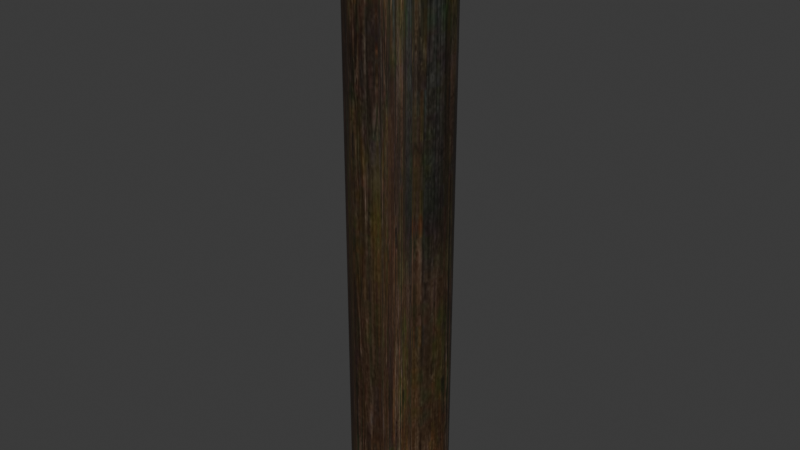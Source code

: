 # Source: DA_T1_Beam_Thin_Medium_Vertical.blend  (saved by Blender 5.0.118; exported with 4.5.12 LTS)
import bpy
from mathutils import Matrix  # noqa: F401  (used for matrix-valued properties, if any)

bpy.ops.wm.read_factory_settings(use_empty=True)
scene = bpy.context.scene
scene.name = 'Scene'

# ---- collections
col_collection = bpy.data.collections.new('Collection'); scene.collection.children.link(col_collection)

# ---- images (referenced by path relative to the original .blend; pixels are not part of the script)
import os
ASSET_DIR = os.environ.get("B2B_ASSET_DIR", "")  # directory of the original .blend (textures are referenced by path, not embedded)
HERE = os.path.dirname(os.path.abspath(__file__))  # packed textures are extracted next to this script under _unpacked/

def load_image(name, relpath, width, height, colorspace="sRGB"):
    """Load a texture the original file referenced (path relative to the .blend, or extracted next to this script)."""
    p = next((c for c in (os.path.join(HERE, relpath), os.path.join(ASSET_DIR, relpath)) if relpath and os.path.exists(c)), "")
    if p:
        img = bpy.data.images.load(p, check_existing=True)
        img.name = name
    else:  # same state as the original file: an image datablock whose file is absent (Cycles renders it pink)
        img = bpy.data.images.new(name, width, height)
        img.source = "FILE"
        img.filepath = "//" + (relpath or name)
    img.colorspace_settings.name = colorspace
    return img
img_t_tier1_trim_bcc_array_0_jpg = load_image('T_Tier1_Trim_BCC_Array_0.jpg', '_unpacked/T_Tier1_Trim_BCC_Array_0.1f2972ea.jpg', 1024, 1024, 'sRGB')

# ---- materials (node trees are filled in below, after node groups)
mat_mi_modular_set_tier_trim = bpy.data.materials.new('MI_Modular_Set_Tier_Trim')

# ---- material node trees
mat_mi_modular_set_tier_trim.use_nodes = True; mat_mi_modular_set_tier_trim.node_tree.nodes.clear()
_N = mat_mi_modular_set_tier_trim.node_tree.nodes; _L = mat_mi_modular_set_tier_trim.node_tree.links
n0 = _N.new('ShaderNodeOutputMaterial'); n0.name = 'Material Output'; n0.location = (400, 0)
n1 = _N.new('ShaderNodeBsdfPrincipled'); n1.name = 'Principled BSDF'; n1.location = (100, 0)
n2 = _N.new('ShaderNodeTexImage'); n2.name = 'Image Texture'; n2.location = (-600, 400)
n2.image = img_t_tier1_trim_bcc_array_0_jpg
_L.new(n1.outputs[0], n0.inputs[0])
_L.new(n2.outputs[0], n1.inputs[0])
n0.is_active_output = True

# ---- world
world_world = bpy.data.worlds.new('World'); scene.world = world_world
world_world.use_nodes = True; world_world.node_tree.nodes.clear()
_N = world_world.node_tree.nodes; _L = world_world.node_tree.links
n0 = _N.new('ShaderNodeOutputWorld'); n0.name = 'World Output'; n0.location = (200, 100)
n1 = _N.new('ShaderNodeBackground'); n1.name = 'Background'; n1.location = (-200, 100)
n1.inputs[0].default_value = (0.05088, 0.05088, 0.05088, 1.0)
_L.new(n1.outputs[0], n0.inputs[0])
n0.is_active_output = True
world_world.color = (0.05088, 0.05088, 0.05088)
world_world.sun_shadow_jitter_overblur = 0.0

# ---- meshes
me_da_t1_beam_thin_medium_vertical = bpy.data.meshes.new('DA_T1_Beam_Thin_Medium_Vertical')
me_da_t1_beam_thin_medium_vertical.from_pydata([(-0.1052, -0.07166, 0.7497), (-0.1052, -0.07166, -0.7492), (-0.07823, -0.09863, 0.7497), (-0.07823, -0.09863, -0.7492), (-0.04424, -0.1159, 0.7497), (-0.04424, -0.1159, -0.7492), (-0.04424, -0.1159, 0.7497), (-0.04424, -0.1159, -0.7492), (-0.006572, -0.1219, 0.7497), (-0.006572, -0.1219, -0.7492), (0.0311, -0.1159, 0.7497), (0.0311, -0.1159, -0.7492), (0.0311, -0.1159, 0.7497), (0.0311, -0.1159, -0.7492), (0.06509, -0.09863, 0.7497), (0.06509, -0.09863, -0.7492), (0.09206, -0.07166, 0.7497), (0.09206, -0.07166, -0.7492), (0.09206, -0.07166, 0.7497), (0.09206, -0.07166, -0.7492), (0.1094, -0.03767, 0.7497), (0.1094, -0.03767, -0.7492), (0.1153, 3.052e-08, 0.7497), (0.1153, 3.052e-08, -0.7492), (0.1094, 0.03767, 0.7497), (0.1094, 0.03767, -0.7492), (0.09206, 0.07166, -0.7492), (0.09206, 0.07166, 0.7497), (0.06509, 0.09863, 0.7497), (0.06509, 0.09863, -0.7492), (0.0311, 0.1159, 0.7497), (0.0311, 0.1159, -0.7492), (-0.006572, 0.1219, 0.7497), (-0.006572, 0.1219, -0.7492), (-0.04424, 0.1159, 0.7497), (-0.04424, 0.1159, -0.7492), (-0.07823, 0.09863, 0.7497), (-0.07823, 0.09863, -0.7492), (-0.1052, 0.07166, 0.7497), (-0.1052, 0.07166, -0.7492), (-0.1225, 0.03767, 0.7497), (-0.1225, 0.03767, -0.7492), (-0.1285, 3.052e-08, 0.7497), (-0.1285, 3.052e-08, -0.7492), (-0.1225, -0.03767, 0.7497), (-0.1225, -0.03767, -0.7492), (-0.1052, -0.07166, 0.7497), (-0.1052, -0.07166, -0.7492), (0.09206, 0.07166, -0.7492), (0.1094, 0.03767, -0.7492), (-0.006572, 3.052e-08, -0.7492), (0.06509, 0.09863, -0.7492), (0.1153, 3.052e-08, -0.7492), (0.0311, 0.1159, -0.7492), (0.1094, -0.03767, -0.7492), (-0.006572, 0.1219, -0.7492), (0.09206, -0.07166, -0.7492), (-0.04424, 0.1159, -0.7492), (0.06509, -0.09863, -0.7492), (-0.07823, 0.09863, -0.7492), (0.0311, -0.1159, -0.7492), (-0.1052, 0.07166, -0.7492), (-0.006572, -0.1219, -0.7492), (-0.1225, 0.03767, -0.7492), (-0.04424, -0.1159, -0.7492), (-0.1285, 3.052e-08, -0.7492), (-0.07823, -0.09863, -0.7492), (-0.1225, -0.03767, -0.7492), (-0.1052, -0.07166, -0.7492), (0.1094, 0.03767, 0.7497), (0.09206, 0.07166, 0.7497), (-0.006572, 3.052e-08, 0.7497), (0.1153, 3.052e-08, 0.7497), (0.06509, 0.09863, 0.7497), (0.1094, -0.03767, 0.7497), (0.0311, 0.1159, 0.7497), (0.09206, -0.07166, 0.7497), (-0.006572, 0.1219, 0.7497), (0.06509, -0.09863, 0.7497), (-0.04424, 0.1159, 0.7497), (0.0311, -0.1159, 0.7497), (-0.07823, 0.09863, 0.7497), (-0.006572, -0.1219, 0.7497), (-0.1052, 0.07166, 0.7497), (-0.04424, -0.1159, 0.7497), (-0.1225, 0.03767, 0.7497), (-0.07823, -0.09863, 0.7497), (-0.1285, 3.052e-08, 0.7497), (-0.1052, -0.07166, 0.7497), (-0.1225, -0.03767, 0.7497)], [], [(0, 1, 2), (2, 1, 3), (2, 3, 4), (4, 3, 5), (6, 7, 8), (8, 7, 9), (8, 9, 10), (10, 9, 11), (12, 13, 14), (14, 13, 15), (14, 15, 16), (16, 15, 17), (18, 19, 20), (21, 20, 19), (20, 21, 22), (23, 22, 21), (22, 23, 24), (25, 24, 23), (24, 25, 26), (24, 26, 27), (26, 28, 27), (29, 28, 26), (29, 30, 28), (30, 29, 31), (31, 32, 30), (33, 32, 31), (33, 34, 32), (35, 34, 33), (35, 36, 34), (37, 36, 35), (37, 38, 36), (38, 37, 39), (39, 40, 38), (40, 39, 41), (41, 42, 40), (42, 41, 43), (43, 44, 42), (44, 43, 45), (45, 46, 44), (46, 45, 47), (48, 49, 50), (51, 48, 50), (49, 52, 50), (53, 51, 50), (52, 54, 50), (55, 53, 50), (54, 56, 50), (57, 55, 50), (56, 58, 50), (59, 57, 50), (58, 60, 50), (61, 59, 50), (60, 62, 50), (63, 61, 50), (62, 64, 50), (65, 63, 50), (64, 66, 50), (67, 65, 50), (66, 68, 50), (68, 67, 50), (69, 70, 71), (72, 69, 71), (70, 73, 71), (74, 72, 71), (73, 75, 71), (76, 74, 71), (75, 77, 71), (78, 76, 71), (77, 79, 71), (80, 78, 71), (79, 81, 71), (82, 80, 71), (81, 83, 71), (84, 82, 71), (83, 85, 71), (86, 84, 71), (85, 87, 71), (88, 86, 71), (87, 89, 71), (89, 88, 71)])
me_da_t1_beam_thin_medium_vertical.polygons.foreach_set('use_smooth', [True] * 80)
_uv = me_da_t1_beam_thin_medium_vertical.uv_layers.new(name='UV0')
_uv.uv.foreach_set('vector', [0.9697, 0.7646, 0.9697, 0.3452, 0.8726, 0.7646, 0.8726, 0.7646, 0.9697, 0.3452, 0.8726, 0.3452, 0.8726, 0.7646, 0.8726, 0.3452, 0.7798, 0.7646, 0.7798, 0.7646, 0.8726, 0.3452, 0.7798, 0.3452, 0.7798, 0.7646, 0.7798, 0.3452, 0.8057, 0.7646, 0.8057, 0.7646, 0.7798, 0.3452, 0.8057, 0.3452, 0.8057, 0.7646, 0.8057, 0.3452, 0.8311, 0.7646, 0.8311, 0.7646, 0.8057, 0.3452, 0.8311, 0.3452, 0.8311, 0.7646, 0.8311, 0.3452, 0.7383, 0.7646, 0.7383, 0.7646, 0.8311, 0.3452, 0.7383, 0.3452, 0.7383, 0.7646, 0.7383, 0.3452, 0.6411, 0.7646, 0.6411, 0.7646, 0.7383, 0.3452, 0.6411, 0.3452, 0.6411, 0.7646, 0.6411, 0.3452, 0.6641, 0.7646, 0.6641, 0.3452, 0.6641, 0.7646, 0.6411, 0.3452, 0.6641, 0.7646, 0.6641, 0.3452, 0.6899, 0.7646, 0.6899, 0.3452, 0.6899, 0.7646, 0.6641, 0.3452, 0.6899, 0.7646, 0.6899, 0.3452, 0.7153, 0.7646, 0.7153, 0.3452, 0.7153, 0.7646, 0.6899, 0.3452, 0.7153, 0.7646, 0.7153, 0.3452, 0.7383, 0.3452, 0.7153, 0.7646, 0.7383, 0.3452, 0.7383, 0.7646, 0.7383, 0.3452, 0.7568, 0.7646, 0.7383, 0.7646, 0.7568, 0.3452, 0.7568, 0.7646, 0.7383, 0.3452, 0.7568, 0.3452, 0.7798, 0.7646, 0.7568, 0.7646, 0.7798, 0.7646, 0.7568, 0.3452, 0.7798, 0.3452, 0.7798, 0.3452, 0.8057, 0.7646, 0.7798, 0.7646, 0.8057, 0.3452, 0.8057, 0.7646, 0.7798, 0.3452, 0.8057, 0.3452, 0.8311, 0.7646, 0.8057, 0.7646, 0.8311, 0.3452, 0.8311, 0.7646, 0.8057, 0.3452, 0.8311, 0.3452, 0.854, 0.7646, 0.8311, 0.7646, 0.854, 0.3452, 0.854, 0.7646, 0.8311, 0.3452, 0.854, 0.3452, 0.8726, 0.7646, 0.854, 0.7646, 0.8726, 0.7646, 0.854, 0.3452, 0.8726, 0.3452, 0.8726, 0.3452, 0.8955, 0.7646, 0.8726, 0.7646, 0.8955, 0.7646, 0.8726, 0.3452, 0.8955, 0.3452, 0.8955, 0.3452, 0.9209, 0.7646, 0.8955, 0.7646, 0.9209, 0.7646, 0.8955, 0.3452, 0.9209, 0.3452, 0.9209, 0.3452, 0.9468, 0.7646, 0.9209, 0.7646, 0.9468, 0.7646, 0.9209, 0.3452, 0.9468, 0.3452, 0.9468, 0.3452, 0.9697, 0.7646, 0.9468, 0.7646, 0.9697, 0.7646, 0.9468, 0.3452, 0.9697, 0.3452, 0.3533, 0.8047, 0.3667, 0.8291, 0.2771, 0.8594, 0.3313, 0.783, 0.3533, 0.8047, 0.2771, 0.8594, 0.3667, 0.8291, 0.3721, 0.8605, 0.2771, 0.8594, 0.3042, 0.7642, 0.3313, 0.783, 0.2771, 0.8594, 0.3721, 0.8605, 0.3674, 0.8907, 0.2771, 0.8594, 0.2749, 0.7651, 0.3042, 0.7642, 0.2771, 0.8594, 0.3674, 0.8907, 0.3528, 0.9162, 0.2771, 0.8594, 0.2434, 0.7671, 0.2749, 0.7651, 0.2771, 0.8594, 0.3528, 0.9162, 0.3313, 0.9418, 0.2771, 0.8594, 0.2161, 0.781, 0.2434, 0.7671, 0.2771, 0.8594, 0.3313, 0.9418, 0.304, 0.9538, 0.2771, 0.8594, 0.1948, 0.8027, 0.2161, 0.781, 0.2771, 0.8594, 0.304, 0.9538, 0.2742, 0.9586, 0.2771, 0.8594, 0.181, 0.8291, 0.1948, 0.8027, 0.2771, 0.8594, 0.2742, 0.9586, 0.2434, 0.9538, 0.2771, 0.8594, 0.176, 0.8605, 0.181, 0.8291, 0.2771, 0.8594, 0.2434, 0.9538, 0.2166, 0.9389, 0.2771, 0.8594, 0.1813, 0.8927, 0.176, 0.8605, 0.2771, 0.8594, 0.2166, 0.9389, 0.1948, 0.9162, 0.2771, 0.8594, 0.1948, 0.9162, 0.1813, 0.8927, 0.2771, 0.8594, 0.3677, 0.8936, 0.3538, 0.919, 0.2734, 0.8523, 0.3735, 0.8633, 0.3677, 0.8936, 0.2734, 0.8523, 0.3538, 0.919, 0.3318, 0.9398, 0.2734, 0.8523, 0.3687, 0.833, 0.3735, 0.8633, 0.2734, 0.8523, 0.3318, 0.9398, 0.3044, 0.9547, 0.2734, 0.8523, 0.3528, 0.8036, 0.3687, 0.833, 0.2734, 0.8523, 0.3044, 0.9547, 0.2747, 0.9586, 0.2734, 0.8523, 0.3313, 0.783, 0.3528, 0.8036, 0.2734, 0.8523, 0.2747, 0.9586, 0.2446, 0.9566, 0.2734, 0.8523, 0.3049, 0.7671, 0.3313, 0.783, 0.2734, 0.8523, 0.2446, 0.9566, 0.2164, 0.9377, 0.2734, 0.8523, 0.2744, 0.7632, 0.3049, 0.7671, 0.2734, 0.8523, 0.2164, 0.9377, 0.1949, 0.919, 0.2734, 0.8523, 0.2434, 0.766, 0.2744, 0.7632, 0.2734, 0.8523, 0.1949, 0.919, 0.1803, 0.8906, 0.2734, 0.8523, 0.2166, 0.783, 0.2434, 0.766, 0.2734, 0.8523, 0.1803, 0.8906, 0.1763, 0.8605, 0.2734, 0.8523, 0.1945, 0.8036, 0.2166, 0.783, 0.2734, 0.8523, 0.1763, 0.8605, 0.182, 0.833, 0.2734, 0.8523, 0.182, 0.833, 0.1945, 0.8036, 0.2734, 0.8523])
me_da_t1_beam_thin_medium_vertical.materials.append(mat_mi_modular_set_tier_trim)
me_da_t1_beam_thin_medium_vertical.update()
me_da_t1_beam_thin_medium_vertical.normals_split_custom_set([tuple(v) for v in zip(*[iter([-0.8051, -0.5931, 0.003919, -0.8051, -0.5931, 0.003933, -0.5842, -0.8116, 0.003942, -0.5842, -0.8116, 0.003942, -0.8051, -0.5931, 0.003933, -0.5842, -0.8116, 0.00391, -0.5842, -0.8116, 0.003942, -0.5842, -0.8116, 0.00391, -0.3021, -0.9533, 0.003922, -0.3021, -0.9533, 0.003922, -0.5842, -0.8116, 0.00391, -0.3021, -0.9533, 0.003914, -0.302, -0.9533, 0.00392, -0.302, -0.9533, 0.003913, 0.003917, -1.0, 0.003917, 0.003917, -1.0, 0.003917, -0.302, -0.9533, 0.003913, 0.003918, -1.0, 0.003918, 0.003917, -1.0, 0.003917, 0.003918, -1.0, 0.003918, 0.3091, -0.951, 0.003911, 0.3091, -0.951, 0.003911, 0.003918, -1.0, 0.003918, 0.3091, -0.951, 0.003903, 0.3092, -0.951, 0.003902, 0.3092, -0.951, 0.003917, 0.5893, -0.8079, 0.003889, 0.5893, -0.8079, 0.003889, 0.3092, -0.951, 0.003917, 0.5893, -0.8079, 0.00389, 0.5893, -0.8079, 0.003889, 0.5893, -0.8079, 0.00389, 0.8079, -0.5894, 0.003904, 0.8079, -0.5894, 0.003904, 0.5893, -0.8079, 0.00389, 0.8079, -0.5894, 0.003897, 0.8079, -0.5893, 0.003909, 0.8079, -0.5893, 0.003901, 0.951, -0.3092, 0.003925, 0.951, -0.3092, 0.003925, 0.951, -0.3092, 0.003925, 0.8079, -0.5893, 0.003901, 0.951, -0.3092, 0.003925, 0.951, -0.3092, 0.003925, 1.0, -0.003919, 0.003919, 1.0, -0.003917, 0.003918, 1.0, -0.003919, 0.003919, 0.951, -0.3092, 0.003925, 1.0, -0.003919, 0.003919, 1.0, -0.003917, 0.003918, 0.9533, 0.3021, 0.003923, 0.9533, 0.3021, 0.003923, 0.9533, 0.3021, 0.003923, 1.0, -0.003917, 0.003918, 0.9533, 0.3021, 0.003923, 0.9533, 0.3021, 0.003923, 0.8116, 0.5842, 0.003907, 0.9533, 0.3021, 0.003923, 0.8116, 0.5842, 0.003907, 0.8116, 0.5842, 0.003901, 0.8116, 0.5842, 0.003907, 0.593, 0.8052, 0.003915, 0.8116, 0.5842, 0.003901, 0.593, 0.8052, 0.003914, 0.593, 0.8052, 0.003915, 0.8116, 0.5842, 0.003907, 0.593, 0.8052, 0.003914, 0.3115, 0.9502, 0.003909, 0.593, 0.8052, 0.003915, 0.3115, 0.9502, 0.003909, 0.593, 0.8052, 0.003914, 0.3115, 0.9502, 0.00395, 0.3115, 0.9502, 0.00395, 0.003953, 1.0, 0.003954, 0.3115, 0.9502, 0.003909, 0.003952, 1.0, 0.003952, 0.003953, 1.0, 0.003954, 0.3115, 0.9502, 0.00395, 0.003952, 1.0, 0.003952, -0.3043, 0.9526, 0.00395, 0.003953, 1.0, 0.003954, -0.3043, 0.9526, 0.003949, -0.3043, 0.9526, 0.00395, 0.003952, 1.0, 0.003952, -0.3043, 0.9526, 0.003949, -0.5879, 0.8089, 0.003924, -0.3043, 0.9526, 0.00395, -0.5879, 0.8089, 0.003924, -0.5879, 0.8089, 0.003924, -0.3043, 0.9526, 0.003949, -0.5879, 0.8089, 0.003924, -0.8089, 0.5879, 0.003924, -0.5879, 0.8089, 0.003924, -0.8089, 0.5879, 0.003924, -0.5879, 0.8089, 0.003924, -0.8089, 0.5879, 0.003924, -0.8089, 0.5879, 0.003924, -0.9526, 0.3043, 0.003948, -0.8089, 0.5879, 0.003924, -0.9526, 0.3043, 0.003948, -0.8089, 0.5879, 0.003924, -0.9526, 0.3043, 0.00395, -0.9526, 0.3043, 0.00395, -1.0, -0.003952, 0.003953, -0.9526, 0.3043, 0.003948, -1.0, -0.003952, 0.003953, -0.9526, 0.3043, 0.00395, -1.0, -0.003953, 0.003954, -1.0, -0.003953, 0.003954, -0.9502, -0.3115, 0.00395, -1.0, -0.003952, 0.003953, -0.9502, -0.3115, 0.00395, -1.0, -0.003953, 0.003954, -0.9502, -0.3115, 0.003909, -0.9502, -0.3115, 0.003909, -0.8052, -0.593, 0.003927, -0.9502, -0.3115, 0.00395, -0.8052, -0.593, 0.003927, -0.9502, -0.3115, 0.003909, -0.8052, -0.593, 0.003919, 0.003965, -0.003966, -1.0, 0.003966, -0.003966, -1.0, 0.003932, -0.003932, -1.0, 0.003965, -0.003966, -1.0, 0.003965, -0.003966, -1.0, 0.003932, -0.003932, -1.0, 0.003966, -0.003966, -1.0, 0.003966, -0.003966, -1.0, 0.003932, -0.003932, -1.0, 0.003966, -0.003966, -1.0, 0.003965, -0.003966, -1.0, 0.003932, -0.003932, -1.0, 0.003966, -0.003966, -1.0, 0.003966, -0.003966, -1.0, 0.003932, -0.003932, -1.0, 0.003966, -0.003966, -1.0, 0.003966, -0.003966, -1.0, 0.003932, -0.003932, -1.0, 0.003966, -0.003966, -1.0, 0.003967, -0.003967, -1.0, 0.003932, -0.003932, -1.0, 0.003966, -0.003966, -1.0, 0.003966, -0.003966, -1.0, 0.003932, -0.003932, -1.0, 0.003967, -0.003967, -1.0, 0.003966, -0.003966, -1.0, 0.003932, -0.003932, -1.0, 0.003966, -0.003966, -1.0, 0.003966, -0.003966, -1.0, 0.003932, -0.003932, -1.0, 0.003966, -0.003966, -1.0, 0.003965, -0.003965, -1.0, 0.003932, -0.003932, -1.0, 0.003966, -0.003966, -1.0, 0.003966, -0.003966, -1.0, 0.003932, -0.003932, -1.0, 0.003965, -0.003965, -1.0, 0.003966, -0.003966, -1.0, 0.003932, -0.003932, -1.0, 0.003966, -0.003966, -1.0, 0.003966, -0.003966, -1.0, 0.003932, -0.003932, -1.0, 0.003966, -0.003966, -1.0, 0.003966, -0.003966, -1.0, 0.003932, -0.003932, -1.0, 0.003966, -0.003966, -1.0, 0.003966, -0.003966, -1.0, 0.003932, -0.003932, -1.0, 0.003966, -0.003966, -1.0, 0.003966, -0.003966, -1.0, 0.003932, -0.003932, -1.0, 0.003966, -0.003966, -1.0, 0.003966, -0.003966, -1.0, 0.003932, -0.003932, -1.0, 0.003966, -0.003966, -1.0, 0.003966, -0.003966, -1.0, 0.003932, -0.003932, -1.0, 0.003966, -0.003966, -1.0, 0.003966, -0.003966, -1.0, 0.003932, -0.003932, -1.0, 0.003932, -0.003932, 1.0, 0.003934, -0.003932, 1.0, 0.003899, -0.003898, 1.0, 0.003932, -0.003932, 1.0, 0.003932, -0.003932, 1.0, 0.003899, -0.003898, 1.0, 0.003934, -0.003932, 1.0, 0.003933, -0.003933, 1.0, 0.003899, -0.003898, 1.0, 0.003932, -0.003932, 1.0, 0.003932, -0.003932, 1.0, 0.003899, -0.003898, 1.0, 0.003933, -0.003933, 1.0, 0.003932, -0.003932, 1.0, 0.003899, -0.003898, 1.0, 0.003932, -0.003932, 1.0, 0.003932, -0.003932, 1.0, 0.003899, -0.003898, 1.0, 0.003932, -0.003932, 1.0, 0.003932, -0.003932, 1.0, 0.003899, -0.003898, 1.0, 0.003932, -0.003932, 1.0, 0.003932, -0.003932, 1.0, 0.003899, -0.003898, 1.0, 0.003932, -0.003932, 1.0, 0.003932, -0.003932, 1.0, 0.003899, -0.003898, 1.0, 0.003932, -0.003932, 1.0, 0.003932, -0.003932, 1.0, 0.003899, -0.003898, 1.0, 0.003932, -0.003932, 1.0, 0.003932, -0.003932, 1.0, 0.003899, -0.003898, 1.0, 0.003932, -0.003932, 1.0, 0.003932, -0.003932, 1.0, 0.003899, -0.003898, 1.0, 0.003932, -0.003932, 1.0, 0.003932, -0.003932, 1.0, 0.003899, -0.003898, 1.0, 0.003933, -0.003933, 1.0, 0.003932, -0.003932, 1.0, 0.003899, -0.003898, 1.0, 0.003932, -0.003932, 1.0, 0.003932, -0.003932, 1.0, 0.003899, -0.003898, 1.0, 0.003933, -0.003933, 1.0, 0.003933, -0.003933, 1.0, 0.003899, -0.003898, 1.0, 0.003932, -0.003932, 1.0, 0.003932, -0.003932, 1.0, 0.003899, -0.003898, 1.0, 0.003932, -0.003932, 1.0, 0.003933, -0.003933, 1.0, 0.003899, -0.003898, 1.0, 0.003932, -0.003932, 1.0, 0.003932, -0.003932, 1.0, 0.003899, -0.003898, 1.0, 0.003932, -0.003932, 1.0, 0.003932, -0.003932, 1.0, 0.003899, -0.003898, 1.0])] * 3)])

# ---- objects
ob_da_t1_beam_thin_medium_vertical = bpy.data.objects.new('DA_T1_Beam_Thin_Medium_Vertical', me_da_t1_beam_thin_medium_vertical)

# ---- transforms, parenting, visibility, modifiers, constraints
ob_da_t1_beam_thin_medium_vertical.location = (0.0, 0.0, 0.0)

# ---- collection membership
col_collection.objects.link(ob_da_t1_beam_thin_medium_vertical)

# ---- scene / render settings (as saved in the file)
scene.frame_start = 1; scene.frame_end = 250; scene.frame_set(1)
scene.render.engine = 'BLENDER_EEVEE_NEXT'
scene.render.bake_bias = 0.0
scene.render.bake_samples = 0
scene.cycles.sampling_pattern = 'TABULATED_SOBOL'
scene.eevee.use_volume_custom_range = False
bpy.context.view_layer.update()

# ---- added for rendering (the .blend has no active camera and no usable light): camera, sun
cam_auto = bpy.data.cameras.new('AutoCamera')
cam_auto.lens = 50.0
cam_auto.sensor_width = 36.0
cam_auto.clip_end = 1000.0
ob_auto_camera = bpy.data.objects.new('AutoCamera', cam_auto)
scene.collection.objects.link(ob_auto_camera)
ob_auto_camera.location = (1.41642, -1.70759, 1.13867)
ob_auto_camera.rotation_euler = (1.09748, -7.21219e-08, 0.694738)
scene.camera = ob_auto_camera
light_auto_sun = bpy.data.lights.new('AutoSun', 'SUN')
light_auto_sun.energy = 3.0
light_auto_sun.angle = 0.0523599
ob_auto_sun = bpy.data.objects.new('AutoSun', light_auto_sun)
scene.collection.objects.link(ob_auto_sun)
ob_auto_sun.rotation_euler = (0.872665, 0.174533, 0.523599)
bpy.context.view_layer.update()
